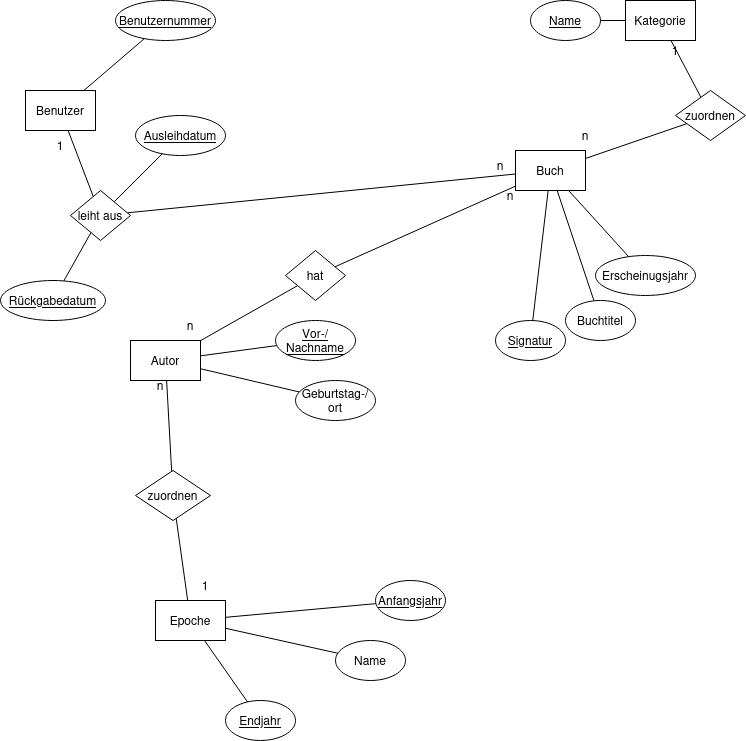

The diagram above was exported from draw.io. Its source (the exported page's mxGraphModel, read from the mxfile embedded in the PNG):
<mxGraphModel dx="1833" dy="1013" grid="1" gridSize="10" guides="1" tooltips="1" connect="1" arrows="1" fold="1" page="1" pageScale="1" pageWidth="827" pageHeight="1169" math="0" shadow="0">
  <root>
    <mxCell id="0" />
    <mxCell id="1" parent="0" />
    <mxCell id="Hs5UxYD_edcNkGRgq9F2-2" parent="1" style="rounded=0;whiteSpace=wrap;html=1;" value="Buch" vertex="1">
      <mxGeometry height="40" width="70" x="540" y="200" as="geometry" />
    </mxCell>
    <mxCell id="Hs5UxYD_edcNkGRgq9F2-3" parent="1" style="rounded=0;whiteSpace=wrap;html=1;" value="Autor" vertex="1">
      <mxGeometry height="40" width="70" x="155" y="390" as="geometry" />
    </mxCell>
    <mxCell id="Hs5UxYD_edcNkGRgq9F2-4" parent="1" style="rounded=0;whiteSpace=wrap;html=1;" value="Epoche" vertex="1">
      <mxGeometry height="40" width="70" x="180" y="650" as="geometry" />
    </mxCell>
    <mxCell id="Hs5UxYD_edcNkGRgq9F2-5" parent="1" style="rounded=0;whiteSpace=wrap;html=1;" value="Benutzer" vertex="1">
      <mxGeometry height="40" width="70" x="50" y="140" as="geometry" />
    </mxCell>
    <mxCell id="Hs5UxYD_edcNkGRgq9F2-6" parent="1" style="rounded=0;whiteSpace=wrap;html=1;" value="Kategorie" vertex="1">
      <mxGeometry height="40" width="70" x="650" y="50" as="geometry" />
    </mxCell>
    <mxCell id="Hs5UxYD_edcNkGRgq9F2-7" edge="1" parent="1" source="Hs5UxYD_edcNkGRgq9F2-9" style="endArrow=none;html=1;rounded=0;" target="Hs5UxYD_edcNkGRgq9F2-2" value="">
      <mxGeometry height="50" relative="1" width="50" as="geometry">
        <mxPoint x="150" y="320" as="sourcePoint" />
        <mxPoint x="200" y="270" as="targetPoint" />
      </mxGeometry>
    </mxCell>
    <mxCell id="Hs5UxYD_edcNkGRgq9F2-8" edge="1" parent="1" source="Hs5UxYD_edcNkGRgq9F2-2" style="endArrow=none;html=1;rounded=0;" target="Hs5UxYD_edcNkGRgq9F2-10" value="">
      <mxGeometry height="50" relative="1" width="50" as="geometry">
        <mxPoint x="300" y="440" as="sourcePoint" />
        <mxPoint x="350" y="390" as="targetPoint" />
      </mxGeometry>
    </mxCell>
    <mxCell id="Hs5UxYD_edcNkGRgq9F2-9" parent="1" style="rhombus;whiteSpace=wrap;html=1;" value="hat" vertex="1">
      <mxGeometry height="50" width="60" x="310" y="300" as="geometry" />
    </mxCell>
    <mxCell id="Hs5UxYD_edcNkGRgq9F2-10" parent="1" style="rhombus;whiteSpace=wrap;html=1;" value="leiht aus" vertex="1">
      <mxGeometry height="50" width="60" x="95" y="240" as="geometry" />
    </mxCell>
    <mxCell id="Hs5UxYD_edcNkGRgq9F2-14" edge="1" parent="1" source="Hs5UxYD_edcNkGRgq9F2-3" style="endArrow=none;html=1;rounded=0;" target="Hs5UxYD_edcNkGRgq9F2-9" value="">
      <mxGeometry height="50" relative="1" width="50" as="geometry">
        <mxPoint x="120" y="410" as="sourcePoint" />
        <mxPoint x="170" y="360" as="targetPoint" />
      </mxGeometry>
    </mxCell>
    <mxCell id="Hs5UxYD_edcNkGRgq9F2-15" parent="1" style="rhombus;whiteSpace=wrap;html=1;" value="zuordnen" vertex="1">
      <mxGeometry height="50" width="75" x="160" y="520" as="geometry" />
    </mxCell>
    <mxCell id="Hs5UxYD_edcNkGRgq9F2-16" edge="1" parent="1" source="Hs5UxYD_edcNkGRgq9F2-15" style="endArrow=none;html=1;rounded=0;" target="Hs5UxYD_edcNkGRgq9F2-3" value="">
      <mxGeometry height="50" relative="1" width="50" as="geometry">
        <mxPoint x="80" y="500" as="sourcePoint" />
        <mxPoint x="130" y="450" as="targetPoint" />
      </mxGeometry>
    </mxCell>
    <mxCell id="Hs5UxYD_edcNkGRgq9F2-17" edge="1" parent="1" source="Hs5UxYD_edcNkGRgq9F2-4" style="endArrow=none;html=1;rounded=0;" target="Hs5UxYD_edcNkGRgq9F2-15" value="">
      <mxGeometry height="50" relative="1" width="50" as="geometry">
        <mxPoint x="428" y="529" as="sourcePoint" />
        <mxPoint x="260" y="480" as="targetPoint" />
      </mxGeometry>
    </mxCell>
    <mxCell id="Hs5UxYD_edcNkGRgq9F2-19" edge="1" parent="1" source="Hs5UxYD_edcNkGRgq9F2-10" style="endArrow=none;html=1;rounded=0;" target="Hs5UxYD_edcNkGRgq9F2-5" value="">
      <mxGeometry height="50" relative="1" width="50" as="geometry">
        <mxPoint x="268" y="449" as="sourcePoint" />
        <mxPoint x="100" y="400" as="targetPoint" />
      </mxGeometry>
    </mxCell>
    <mxCell id="Hs5UxYD_edcNkGRgq9F2-20" edge="1" parent="1" source="Hs5UxYD_edcNkGRgq9F2-21" style="endArrow=none;html=1;rounded=0;" target="Hs5UxYD_edcNkGRgq9F2-6" value="">
      <mxGeometry height="50" relative="1" width="50" as="geometry">
        <mxPoint x="520" y="140" as="sourcePoint" />
        <mxPoint x="570" y="90" as="targetPoint" />
      </mxGeometry>
    </mxCell>
    <mxCell id="Hs5UxYD_edcNkGRgq9F2-21" parent="1" style="rhombus;whiteSpace=wrap;html=1;" value="zuordnen" vertex="1">
      <mxGeometry height="50" width="70" x="700" y="140" as="geometry" />
    </mxCell>
    <mxCell id="Hs5UxYD_edcNkGRgq9F2-22" edge="1" parent="1" source="Hs5UxYD_edcNkGRgq9F2-2" style="endArrow=none;html=1;rounded=0;" target="Hs5UxYD_edcNkGRgq9F2-21" value="">
      <mxGeometry height="50" relative="1" width="50" as="geometry">
        <mxPoint x="671" y="241" as="sourcePoint" />
        <mxPoint x="640" y="210" as="targetPoint" />
      </mxGeometry>
    </mxCell>
    <mxCell id="Hs5UxYD_edcNkGRgq9F2-25" parent="1" style="ellipse;whiteSpace=wrap;html=1;" value="&lt;u&gt;Signatur&lt;/u&gt;" vertex="1">
      <mxGeometry height="40" width="70" x="520" y="370" as="geometry" />
    </mxCell>
    <mxCell id="Hs5UxYD_edcNkGRgq9F2-26" parent="1" style="ellipse;whiteSpace=wrap;html=1;" value="Buchtitel" vertex="1">
      <mxGeometry height="40" width="70" x="590" y="350" as="geometry" />
    </mxCell>
    <mxCell id="Hs5UxYD_edcNkGRgq9F2-27" parent="1" style="ellipse;whiteSpace=wrap;html=1;" value="Erscheinugsjahr" vertex="1">
      <mxGeometry height="40" width="100" x="620" y="305" as="geometry" />
    </mxCell>
    <mxCell id="Hs5UxYD_edcNkGRgq9F2-28" parent="1" style="ellipse;whiteSpace=wrap;html=1;" value="&lt;u&gt;Vor-/ Nachname&lt;/u&gt;" vertex="1">
      <mxGeometry height="40" width="80" x="300" y="370" as="geometry" />
    </mxCell>
    <mxCell id="Hs5UxYD_edcNkGRgq9F2-29" parent="1" style="ellipse;whiteSpace=wrap;html=1;" value="Geburtstag-/ ort" vertex="1">
      <mxGeometry height="40" width="80" x="320" y="430" as="geometry" />
    </mxCell>
    <mxCell id="Hs5UxYD_edcNkGRgq9F2-30" parent="1" style="ellipse;whiteSpace=wrap;html=1;" value="&lt;u&gt;Anfangsjahr&lt;/u&gt;" vertex="1">
      <mxGeometry height="40" width="70" x="400" y="630" as="geometry" />
    </mxCell>
    <mxCell id="Hs5UxYD_edcNkGRgq9F2-31" parent="1" style="ellipse;whiteSpace=wrap;html=1;" value="&lt;u&gt;Endjahr&lt;/u&gt;" vertex="1">
      <mxGeometry height="40" width="70" x="250" y="750" as="geometry" />
    </mxCell>
    <mxCell id="Hs5UxYD_edcNkGRgq9F2-32" parent="1" style="ellipse;whiteSpace=wrap;html=1;" value="Name" vertex="1">
      <mxGeometry height="40" width="70" x="360" y="690" as="geometry" />
    </mxCell>
    <mxCell id="Hs5UxYD_edcNkGRgq9F2-33" parent="1" style="ellipse;whiteSpace=wrap;html=1;" value="&lt;div&gt;&lt;u&gt;Name&lt;/u&gt;&lt;/div&gt;" vertex="1">
      <mxGeometry height="40" width="70" x="555" y="50" as="geometry" />
    </mxCell>
    <mxCell id="Hs5UxYD_edcNkGRgq9F2-34" parent="1" style="ellipse;whiteSpace=wrap;html=1;" value="&lt;u&gt;Benutzernummer&lt;/u&gt;" vertex="1">
      <mxGeometry height="40" width="100" x="140" y="50" as="geometry" />
    </mxCell>
    <mxCell id="Hs5UxYD_edcNkGRgq9F2-36" edge="1" parent="1" source="Hs5UxYD_edcNkGRgq9F2-25" style="endArrow=none;html=1;rounded=0;" target="Hs5UxYD_edcNkGRgq9F2-2" value="">
      <mxGeometry height="50" relative="1" width="50" as="geometry">
        <mxPoint x="550" y="430" as="sourcePoint" />
        <mxPoint x="730" y="350" as="targetPoint" />
      </mxGeometry>
    </mxCell>
    <mxCell id="Hs5UxYD_edcNkGRgq9F2-37" edge="1" parent="1" source="Hs5UxYD_edcNkGRgq9F2-26" style="endArrow=none;html=1;rounded=0;" target="Hs5UxYD_edcNkGRgq9F2-2" value="">
      <mxGeometry height="50" relative="1" width="50" as="geometry">
        <mxPoint x="690" y="500" as="sourcePoint" />
        <mxPoint x="870" y="420" as="targetPoint" />
      </mxGeometry>
    </mxCell>
    <mxCell id="Hs5UxYD_edcNkGRgq9F2-38" edge="1" parent="1" source="Hs5UxYD_edcNkGRgq9F2-27" style="endArrow=none;html=1;rounded=0;" target="Hs5UxYD_edcNkGRgq9F2-2" value="">
      <mxGeometry height="50" relative="1" width="50" as="geometry">
        <mxPoint x="610" y="680" as="sourcePoint" />
        <mxPoint x="790" y="600" as="targetPoint" />
      </mxGeometry>
    </mxCell>
    <mxCell id="Hs5UxYD_edcNkGRgq9F2-39" edge="1" parent="1" source="Hs5UxYD_edcNkGRgq9F2-28" style="endArrow=none;html=1;rounded=0;" target="Hs5UxYD_edcNkGRgq9F2-3" value="">
      <mxGeometry height="50" relative="1" width="50" as="geometry">
        <mxPoint x="489.7014250014531" y="550.5971499970938" as="sourcePoint" />
        <mxPoint x="530" y="470" as="targetPoint" />
      </mxGeometry>
    </mxCell>
    <mxCell id="Hs5UxYD_edcNkGRgq9F2-40" edge="1" parent="1" source="Hs5UxYD_edcNkGRgq9F2-3" style="endArrow=none;html=1;rounded=0;" target="Hs5UxYD_edcNkGRgq9F2-29" value="">
      <mxGeometry height="50" relative="1" width="50" as="geometry">
        <mxPoint x="300" y="450" as="sourcePoint" />
        <mxPoint x="560" y="560" as="targetPoint" />
      </mxGeometry>
    </mxCell>
    <mxCell id="Hs5UxYD_edcNkGRgq9F2-41" edge="1" parent="1" source="Hs5UxYD_edcNkGRgq9F2-4" style="endArrow=none;html=1;rounded=0;" target="Hs5UxYD_edcNkGRgq9F2-32" value="">
      <mxGeometry height="50" relative="1" width="50" as="geometry">
        <mxPoint x="420" y="510" as="sourcePoint" />
        <mxPoint x="519" y="533" as="targetPoint" />
      </mxGeometry>
    </mxCell>
    <mxCell id="Hs5UxYD_edcNkGRgq9F2-42" edge="1" parent="1" source="Hs5UxYD_edcNkGRgq9F2-33" style="endArrow=none;html=1;rounded=0;" target="Hs5UxYD_edcNkGRgq9F2-6" value="">
      <mxGeometry height="50" relative="1" width="50" as="geometry">
        <mxPoint x="400" y="650" as="sourcePoint" />
        <mxPoint x="499" y="673" as="targetPoint" />
      </mxGeometry>
    </mxCell>
    <mxCell id="Hs5UxYD_edcNkGRgq9F2-43" edge="1" parent="1" source="Hs5UxYD_edcNkGRgq9F2-4" style="endArrow=none;html=1;rounded=0;" target="Hs5UxYD_edcNkGRgq9F2-31" value="">
      <mxGeometry height="50" relative="1" width="50" as="geometry">
        <mxPoint x="220" y="750" as="sourcePoint" />
        <mxPoint x="319" y="773" as="targetPoint" />
      </mxGeometry>
    </mxCell>
    <mxCell id="Hs5UxYD_edcNkGRgq9F2-44" edge="1" parent="1" source="Hs5UxYD_edcNkGRgq9F2-4" style="endArrow=none;html=1;rounded=0;" target="Hs5UxYD_edcNkGRgq9F2-30" value="">
      <mxGeometry height="50" relative="1" width="50" as="geometry">
        <mxPoint x="540" y="710" as="sourcePoint" />
        <mxPoint x="639" y="733" as="targetPoint" />
      </mxGeometry>
    </mxCell>
    <mxCell id="Hs5UxYD_edcNkGRgq9F2-45" edge="1" parent="1" source="Hs5UxYD_edcNkGRgq9F2-5" style="endArrow=none;html=1;rounded=0;" target="Hs5UxYD_edcNkGRgq9F2-34" value="">
      <mxGeometry height="50" relative="1" width="50" as="geometry">
        <mxPoint x="220" y="780" as="sourcePoint" />
        <mxPoint x="319" y="803" as="targetPoint" />
      </mxGeometry>
    </mxCell>
    <mxCell id="Hs5UxYD_edcNkGRgq9F2-46" parent="1" style="text;html=1;whiteSpace=wrap;strokeColor=none;fillColor=none;align=center;verticalAlign=middle;rounded=0;" value="n" vertex="1">
      <mxGeometry height="30" width="60" x="495" y="200" as="geometry" />
    </mxCell>
    <mxCell id="Hs5UxYD_edcNkGRgq9F2-47" parent="1" style="text;html=1;whiteSpace=wrap;strokeColor=none;fillColor=none;align=center;verticalAlign=middle;rounded=0;" value="1" vertex="1">
      <mxGeometry height="30" width="60" x="55" y="180" as="geometry" />
    </mxCell>
    <mxCell id="Hs5UxYD_edcNkGRgq9F2-51" parent="1" style="text;html=1;whiteSpace=wrap;strokeColor=none;fillColor=none;align=center;verticalAlign=middle;rounded=0;" value="n" vertex="1">
      <mxGeometry height="30" width="60" x="580" y="170" as="geometry" />
    </mxCell>
    <mxCell id="Hs5UxYD_edcNkGRgq9F2-52" parent="1" style="text;html=1;whiteSpace=wrap;strokeColor=none;fillColor=none;align=center;verticalAlign=middle;rounded=0;" value="n" vertex="1">
      <mxGeometry height="30" width="60" x="505" y="230" as="geometry" />
    </mxCell>
    <mxCell id="Hs5UxYD_edcNkGRgq9F2-53" parent="1" style="text;html=1;whiteSpace=wrap;strokeColor=none;fillColor=none;align=center;verticalAlign=middle;rounded=0;" value="n" vertex="1">
      <mxGeometry height="30" width="60" x="185" y="360" as="geometry" />
    </mxCell>
    <mxCell id="Hs5UxYD_edcNkGRgq9F2-54" parent="1" style="text;html=1;whiteSpace=wrap;strokeColor=none;fillColor=none;align=center;verticalAlign=middle;rounded=0;" value="n" vertex="1">
      <mxGeometry height="30" width="60" x="155" y="420" as="geometry" />
    </mxCell>
    <mxCell id="Hs5UxYD_edcNkGRgq9F2-56" parent="1" style="text;html=1;whiteSpace=wrap;strokeColor=none;fillColor=none;align=center;verticalAlign=middle;rounded=0;" value="1" vertex="1">
      <mxGeometry height="30" width="60" x="670" y="85" as="geometry" />
    </mxCell>
    <mxCell id="Hs5UxYD_edcNkGRgq9F2-57" parent="1" style="text;html=1;whiteSpace=wrap;strokeColor=none;fillColor=none;align=center;verticalAlign=middle;rounded=0;" value="1" vertex="1">
      <mxGeometry height="30" width="60" x="200" y="620" as="geometry" />
    </mxCell>
    <mxCell id="Hs5UxYD_edcNkGRgq9F2-58" parent="1" style="ellipse;whiteSpace=wrap;html=1;" value="&lt;u&gt;Ausleihdatum&lt;/u&gt;" vertex="1">
      <mxGeometry height="40" width="90" x="160" y="165" as="geometry" />
    </mxCell>
    <mxCell id="Hs5UxYD_edcNkGRgq9F2-59" edge="1" parent="1" source="Hs5UxYD_edcNkGRgq9F2-10" style="endArrow=none;html=1;rounded=0;" target="Hs5UxYD_edcNkGRgq9F2-58" value="">
      <mxGeometry height="50" relative="1" width="50" as="geometry">
        <mxPoint x="480" y="187" as="sourcePoint" />
        <mxPoint x="513" y="160" as="targetPoint" />
      </mxGeometry>
    </mxCell>
    <mxCell id="Hs5UxYD_edcNkGRgq9F2-60" parent="1" style="ellipse;whiteSpace=wrap;html=1;" value="&lt;u&gt;Rückgabedatum&lt;/u&gt;" vertex="1">
      <mxGeometry height="40" width="105" x="25" y="330" as="geometry" />
    </mxCell>
    <mxCell id="Hs5UxYD_edcNkGRgq9F2-61" edge="1" parent="1" source="Hs5UxYD_edcNkGRgq9F2-60" style="endArrow=none;html=1;rounded=0;" target="Hs5UxYD_edcNkGRgq9F2-10" value="">
      <mxGeometry height="50" relative="1" width="50" as="geometry">
        <mxPoint x="300" y="530" as="sourcePoint" />
        <mxPoint x="350" y="480" as="targetPoint" />
      </mxGeometry>
    </mxCell>
  </root>
</mxGraphModel>